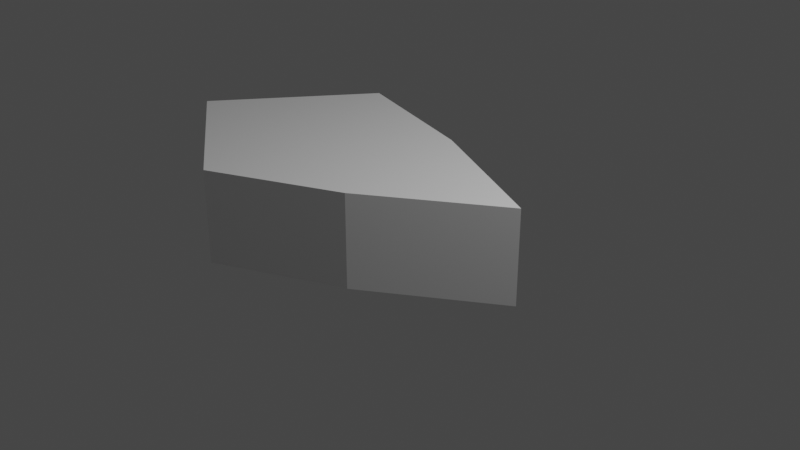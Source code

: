 # Source: leg2.blend  (saved by Blender 2.80.75; exported with 4.5.12 LTS)
import bpy
from mathutils import Matrix  # noqa: F401  (used for matrix-valued properties, if any)

bpy.ops.wm.read_factory_settings(use_empty=True)
scene = bpy.context.scene
scene.name = 'Scene'

# ---- collections
col_collection = bpy.data.collections.new('Collection'); scene.collection.children.link(col_collection)

# ---- materials (node trees are filled in below, after node groups)
mat_material = bpy.data.materials.new('Material')
mat_material.alpha_threshold = 0.0
mat_material.use_transparent_shadow = False
mat_material.line_color = (0.0, 0.0, 0.0, 1.0)

# ---- material node trees
mat_material.use_nodes = True; mat_material.node_tree.nodes.clear()
_N = mat_material.node_tree.nodes; _L = mat_material.node_tree.links
n0 = _N.new('ShaderNodeOutputMaterial'); n0.name = 'Material Output'; n0.location = (300, 300)
n1 = _N.new('ShaderNodeBsdfPrincipled'); n1.name = 'Principled BSDF'; n1.location = (10, 300)
n1.distribution = 'GGX'
n1.subsurface_method = 'BURLEY'
n1.inputs[2].default_value = 0.4
n1.inputs[3].default_value = 1.45
n1.inputs[27].default_value = (0.0, 0.0, 0.0, 1.0)
n1.inputs[28].default_value = 1.0
_L.new(n1.outputs[0], n0.inputs[0])
n0.is_active_output = True

# ---- world
world_world = bpy.data.worlds.new('World'); scene.world = world_world
world_world.use_nodes = True; world_world.node_tree.nodes.clear()
_N = world_world.node_tree.nodes; _L = world_world.node_tree.links
n0 = _N.new('ShaderNodeOutputWorld'); n0.name = 'World Output'; n0.location = (300, 300)
n1 = _N.new('ShaderNodeBackground'); n1.name = 'Background'; n1.location = (10, 300)
n1.inputs[0].default_value = (0.05088, 0.05088, 0.05088, 1.0)
_L.new(n1.outputs[0], n0.inputs[0])
n0.is_active_output = True
world_world.color = (0.05088, 0.05088, 0.05088)
world_world.use_sun_shadow = False
world_world.sun_shadow_jitter_overblur = 0.0

# ---- cameras
cam_camera = bpy.data.cameras.new('Camera')
cam_camera.clip_end = 100.0
cam_camera.ortho_scale = 7.314

# ---- lights
light_light = bpy.data.lights.new('Light', 'POINT')
light_light.transmission_factor = 0.0
light_light.energy = 1000.0
light_light.shadow_soft_size = 0.1
light_light.shadow_maximum_resolution = 0.006
light_light.use_absolute_resolution = True

# ---- meshes
me_cube = bpy.data.meshes.new('Cube')
me_cube.from_pydata([(1.0, 1.0, 0.5239), (1.0, 1.0, -0.5239), (-0.2967, -1.924, 0.5239), (-0.2967, -1.924, -0.5239), (-2.297, 0.07559, 0.5239), (-2.297, 0.07559, -0.5239), (-2.297, -1.924, 0.5239), (-2.297, -1.924, -0.5239), (1.0, 1.0, 0.0), (-2.297, -1.924, 0.0), (-0.2967, -1.924, 0.0), (-2.297, 0.07559, 0.0), (-2.297, -0.9244, -0.5239), (0.4365, -0.5812, 0.5239), (-2.297, -0.9244, 0.5239), (0.4365, -0.5812, -0.5239), (0.4365, -0.5812, 0.0), (-2.297, -0.9244, 0.0), (-0.7358, 0.6605, -0.5239), (-1.297, -1.924, 0.5239), (-1.297, -1.924, -0.5239), (-0.7358, 0.6605, 0.5239), (-0.7358, 0.6605, 0.0), (-1.297, -1.924, 0.0), (-0.9726, -0.6933, -0.5239), (-0.9726, -0.6933, 0.5239)], [], [(25, 14, 6, 19), (23, 19, 6, 9), (17, 14, 4, 11), (24, 15, 3, 20), (16, 13, 2, 10), (22, 21, 0, 8), (18, 22, 8, 1), (15, 16, 10, 3), (12, 17, 11, 5), (20, 23, 9, 7), (7, 9, 17, 12), (1, 8, 16, 15), (8, 0, 13, 16), (18, 1, 15, 24), (9, 6, 14, 17), (21, 4, 14, 25), (0, 21, 25, 13), (5, 18, 24, 12), (3, 10, 23, 20), (5, 11, 22, 18), (11, 4, 21, 22), (12, 24, 20, 7), (10, 2, 19, 23), (13, 25, 19, 2)])
_uv = me_cube.uv_layers.new(name='UVMap')
_uv.uv.foreach_set('vector', [0.5, 0.125, 0.625, 0.125, 0.625, 0.25, 0.5, 0.25, 0.5, 0.375, 0.625, 0.375, 0.625, 0.5, 0.5, 0.5, 0.5, 0.625, 0.625, 0.625, 0.625, 0.75, 0.5, 0.75, 0.5, 0.875, 0.625, 0.875, 0.625, 1.0, 0.5, 1.0, 0.25, 0.625, 0.375, 0.625, 0.375, 0.75, 0.25, 0.75, 0.75, 0.625, 0.875, 0.625, 0.875, 0.75, 0.75, 0.75, 0.625, 0.625, 0.75, 0.625, 0.75, 0.75, 0.625, 0.75, 0.125, 0.625, 0.25, 0.625, 0.25, 0.75, 0.125, 0.75, 0.375, 0.625, 0.5, 0.625, 0.5, 0.75, 0.375, 0.75, 0.375, 0.375, 0.5, 0.375, 0.5, 0.5, 0.375, 0.5, 0.375, 0.5, 0.5, 0.5, 0.5, 0.625, 0.375, 0.625, 0.125, 0.5, 0.25, 0.5, 0.25, 0.625, 0.125, 0.625, 0.25, 0.5, 0.375, 0.5, 0.375, 0.625, 0.25, 0.625, 0.5, 0.75, 0.625, 0.75, 0.625, 0.875, 0.5, 0.875, 0.5, 0.5, 0.625, 0.5, 0.625, 0.625, 0.5, 0.625, 0.5, 0.0, 0.625, 0.0, 0.625, 0.125, 0.5, 0.125, 0.375, 0.0, 0.5, 0.0, 0.5, 0.125, 0.375, 0.125, 0.375, 0.75, 0.5, 0.75, 0.5, 0.875, 0.375, 0.875, 0.375, 0.25, 0.5, 0.25, 0.5, 0.375, 0.375, 0.375, 0.625, 0.5, 0.75, 0.5, 0.75, 0.625, 0.625, 0.625, 0.75, 0.5, 0.875, 0.5, 0.875, 0.625, 0.75, 0.625, 0.375, 0.875, 0.5, 0.875, 0.5, 1.0, 0.375, 1.0, 0.5, 0.25, 0.625, 0.25, 0.625, 0.375, 0.5, 0.375, 0.375, 0.125, 0.5, 0.125, 0.5, 0.25, 0.375, 0.25])
me_cube.materials.append(mat_material)
me_cube.use_remesh_preserve_volume = False
me_cube.use_remesh_preserve_attributes = False
me_cube.use_mirror_vertex_groups = False
me_cube.update()

# ---- objects
ob_cube = bpy.data.objects.new('Cube', me_cube)
ob_light = bpy.data.objects.new('Light', light_light)
ob_camera = bpy.data.objects.new('Camera', cam_camera)

# ---- transforms, parenting, visibility, modifiers, constraints
ob_cube.location = (0.0, 0.0, 0.0)
ob_cube.rotation_euler = (0.0, -0.0, -0.6193)
ob_cube.lock_rotations_4d = False
ob_cube.empty_display_type = 'ARROWS'
ob_cube.lineart.crease_threshold = 0.0
ob_light.location = (4.076, 1.005, 5.904)
ob_light.rotation_euler = (0.6503, 0.05522, 1.866)
ob_light.lock_rotations_4d = False
ob_light.empty_display_type = 'ARROWS'
ob_light.color = (0.0, 0.0, 0.0, 0.0)
ob_light.lineart.crease_threshold = 0.0
ob_camera.location = (7.359, -6.926, 4.958)
ob_camera.rotation_euler = (1.109, 0.0, 0.8149)
ob_camera.lock_rotations_4d = False
ob_camera.empty_display_type = 'ARROWS'
ob_camera.color = (0.0, 0.0, 0.0, 0.0)
ob_camera.display_type = 'WIRE'
ob_camera.lineart.crease_threshold = 0.0

# ---- collection membership
col_collection.objects.link(ob_cube)
col_collection.objects.link(ob_light)
col_collection.objects.link(ob_camera)

# ---- scene / render settings (as saved in the file)
scene.camera = ob_camera
scene.frame_start = 1; scene.frame_end = 250; scene.frame_set(1)
scene.render.engine = 'BLENDER_EEVEE_NEXT'
scene.cycles.use_denoising = False
scene.cycles.samples = 128
scene.cycles.sampling_pattern = 'TABULATED_SOBOL'
scene.cycles.use_adaptive_sampling = False
scene.cycles.use_light_tree = False
scene.view_settings.view_transform = 'Filmic'
bpy.context.view_layer.update()
